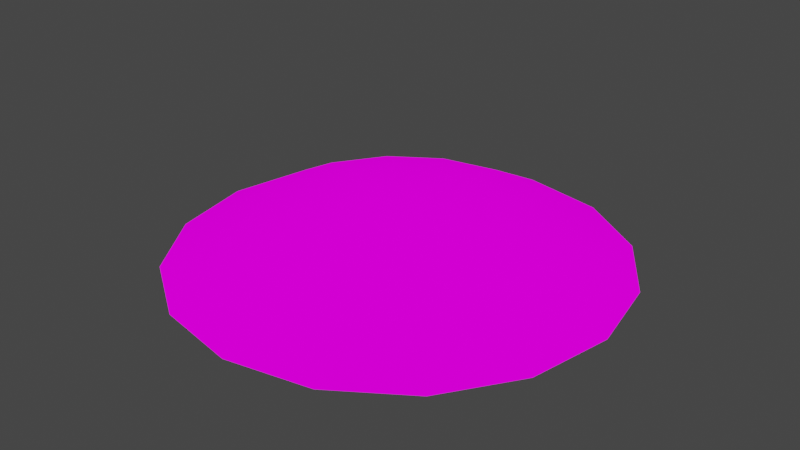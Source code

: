 # Source: sky_clouds_01.blend  (saved by Blender 2.92.15; exported with 4.5.12 LTS)
import bpy
from mathutils import Matrix  # noqa: F401  (used for matrix-valued properties, if any)

bpy.ops.wm.read_factory_settings(use_empty=True)
scene = bpy.context.scene
scene.name = 'Scene'

# ---- images (referenced by path relative to the original .blend; pixels are not part of the script)
import os
ASSET_DIR = os.environ.get("B2B_ASSET_DIR", "")  # directory of the original .blend (textures are referenced by path, not embedded)
HERE = os.path.dirname(os.path.abspath(__file__))  # packed textures are extracted next to this script under _unpacked/

def load_image(name, relpath, width, height, colorspace="sRGB"):
    """Load a texture the original file referenced (path relative to the .blend, or extracted next to this script)."""
    p = next((c for c in (os.path.join(HERE, relpath), os.path.join(ASSET_DIR, relpath)) if relpath and os.path.exists(c)), "")
    if p:
        img = bpy.data.images.load(p, check_existing=True)
        img.name = name
    else:  # same state as the original file: an image datablock whose file is absent (Cycles renders it pink)
        img = bpy.data.images.new(name, width, height)
        img.source = "FILE"
        img.filepath = "//" + (relpath or name)
    img.colorspace_settings.name = colorspace
    return img
img_tri_sky_clouds_01 = load_image('Tri sky_clouds_01', '', 1024, 1024, 'sRGB')

# ---- materials (node trees are filled in below, after node groups)
mat_skymaterial = bpy.data.materials.new('SkyMaterial')
mat_skymaterial.use_transparent_shadow = False

# ---- node groups
ng_auto_smooth = bpy.data.node_groups.new('Auto Smooth', 'GeometryNodeTree')
_s = ng_auto_smooth.interface.new_socket(name='Geometry', in_out='OUTPUT', socket_type='NodeSocketGeometry')
_s = ng_auto_smooth.interface.new_socket(name='Geometry', in_out='INPUT', socket_type='NodeSocketGeometry')
_s = ng_auto_smooth.interface.new_socket(name='Angle', in_out='INPUT', socket_type='NodeSocketFloat')
_s.subtype = 'ANGLE'
_s.min_value = 0.0
_s.max_value = 3.142
ng_auto_smooth.is_modifier = True
_N = ng_auto_smooth.nodes; _L = ng_auto_smooth.links
n0 = _N.new('NodeGroupOutput'); n0.name = 'Group Output'; n0.location = (480, -100)
n1 = _N.new('NodeGroupInput'); n1.name = 'Group Input'; n1.location = (-420, -300)
n2 = _N.new('NodeGroupInput'); n2.name = 'Group Input.001'; n2.location = (-60, -100)
n3 = _N.new('GeometryNodeSetShadeSmooth'); n3.name = 'Set Shade Smooth'; n3.location = (120, -100)
n3.domain = 'EDGE'
n4 = _N.new('GeometryNodeSetShadeSmooth'); n4.name = 'Set Shade Smooth.001'; n4.location = (300, -100)
n5 = _N.new('GeometryNodeInputMeshEdgeAngle'); n5.name = 'Edge Angle'; n5.location = (-420, -220)
n6 = _N.new('GeometryNodeInputEdgeSmooth'); n6.name = 'Is Edge Smooth'; n6.location = (-60, -160)
n7 = _N.new('GeometryNodeInputShadeSmooth'); n7.name = 'Is Face Smooth'; n7.location = (-240, -340)
n8 = _N.new('FunctionNodeBooleanMath'); n8.name = 'Boolean Math'; n8.location = (-60, -220)
n9 = _N.new('FunctionNodeCompare'); n9.name = 'Compare'; n9.location = (-240, -180)
n9.operation = 'LESS_EQUAL'
_L.new(n5.outputs[0], n9.inputs[0])
_L.new(n4.outputs[0], n0.inputs[0])
_L.new(n1.outputs[1], n9.inputs[1])
_L.new(n9.outputs[0], n8.inputs[0])
_L.new(n7.outputs[0], n8.inputs[1])
_L.new(n2.outputs[0], n3.inputs[0])
_L.new(n6.outputs[0], n3.inputs[1])
_L.new(n3.outputs[0], n4.inputs[0])
_L.new(n8.outputs[0], n3.inputs[2])
n0.is_active_output = True

# ---- material node trees
mat_skymaterial.use_nodes = True; mat_skymaterial.node_tree.nodes.clear()
_N = mat_skymaterial.node_tree.nodes; _L = mat_skymaterial.node_tree.links
n0 = _N.new('ShaderNodeOutputMaterial'); n0.name = 'Material Output'; n0.location = (212, 331)
n1 = _N.new('ShaderNodeBsdfDiffuse'); n1.name = 'Diffuse BSDF'; n1.location = (-78, 331)
n1.inputs[1].default_value = 1.0
n2 = _N.new('ShaderNodeTexImage'); n2.name = 'Image Texture'; n2.location = (-444, 373)
n2.label = 'Base'
n2.image = img_tri_sky_clouds_01
n3 = _N.new('ShaderNodeUVMap'); n3.name = 'UV Map'; n3.location = (-751, 232)
n3.uv_map = 'UVMap'
_L.new(n1.outputs[0], n0.inputs[0])
_L.new(n2.outputs[0], n1.inputs[0])
_L.new(n3.outputs[0], n2.inputs[0])
n0.is_active_output = True

# ---- world
world_world = bpy.data.worlds.new('World'); scene.world = world_world
world_world.use_nodes = True; world_world.node_tree.nodes.clear()
_N = world_world.node_tree.nodes; _L = world_world.node_tree.links
n0 = _N.new('ShaderNodeOutputWorld'); n0.name = 'World Output'; n0.location = (300, 300)
n1 = _N.new('ShaderNodeBackground'); n1.name = 'Background'; n1.location = (10, 300)
n1.inputs[0].default_value = (0.05088, 0.05088, 0.05088, 1.0)
_L.new(n1.outputs[0], n0.inputs[0])
n0.is_active_output = True
world_world.color = (0.05088, 0.05088, 0.05088)
world_world.use_sun_shadow = False
world_world.sun_shadow_jitter_overblur = 0.0

# ---- meshes
me_skyclouds = bpy.data.meshes.new('SkyClouds')
me_skyclouds.from_pydata([(9.295e-09, 0.2629, 0.2934), (-0.1006, 0.2429, 0.2934), (-0.1859, 0.1859, 0.2934), (-0.2429, 0.1006, 0.2934), (-0.2629, -1.176e-08, 0.2934), (-0.2429, -0.1006, 0.2934), (-0.1859, -0.1859, 0.2934), (-0.1006, -0.2429, 0.2934), (-3.04e-08, -0.2629, 0.2934), (0.1006, -0.2429, 0.2934), (0.1859, -0.1859, 0.2934), (0.2429, -0.1006, 0.2934), (0.2629, 2.868e-09, 0.2934), (0.2429, 0.1006, 0.2934), (0.1859, 0.1859, 0.2934), (0.1006, 0.2429, 0.2934), (-1.028e-08, 2.358e-09, 0.3212), (0.3382, 0.3382, 0.2525), (0.4418, 0.183, 0.2525), (0.4782, 9.057e-09, 0.2525), (0.4418, -0.183, 0.2525), (0.3382, -0.3382, 0.2525), (0.183, -0.4418, 0.2525), (-4.805e-08, -0.4782, 0.2525), (-0.183, -0.4418, 0.2525), (-0.3382, -0.3382, 0.2525), (-0.4418, -0.183, 0.2525), (-0.4782, -1.755e-08, 0.2525), (-0.4418, 0.183, 0.2525), (-0.3382, 0.3382, 0.2525), (-0.183, 0.4418, 0.2525), (2.416e-08, 0.4782, 0.2525), (0.183, 0.4418, 0.2525), (0.5254, 0.5254, 0.1758), (0.6864, 0.2843, 0.1758), (0.743, 6.598e-09, 0.1758), (0.6864, -0.2843, 0.1758), (0.5254, -0.5254, 0.1758), (0.2843, -0.6864, 0.1758), (-7.705e-08, -0.743, 0.1758), (-0.2843, -0.6864, 0.1758), (-0.5254, -0.5254, 0.1758), (-0.6864, -0.2843, 0.1758), (-0.743, -3.474e-08, 0.1758), (-0.6864, 0.2843, 0.1758), (-0.5254, 0.5254, 0.1758), (-0.2843, 0.6864, 0.1758), (3.513e-08, 0.743, 0.1758), (0.2843, 0.6864, 0.1758), (0.7674, 0.7674, 0.0), (1.003, 0.4153, 0.0), (1.085, 7.354e-09, 0.0), (1.003, -0.4153, 0.0), (0.7674, -0.7674, 0.0), (0.4153, -1.003, 0.0), (-1.228e-07, -1.085, 0.0), (-0.4153, -1.003, 0.0), (-0.7674, -0.7674, 0.0), (-1.003, -0.4153, 0.0), (-1.085, -5.302e-08, 0.0), (-1.003, 0.4153, 0.0), (-0.7674, 0.7674, 0.0), (-0.4153, 1.003, 0.0), (4.104e-08, 1.085, 0.0), (0.4153, 1.003, 0.0)], [], [(2, 1, 16), (10, 9, 16), (3, 2, 16), (11, 10, 16), (4, 3, 16), (12, 11, 16), (5, 4, 16), (13, 12, 16), (6, 5, 16), (14, 13, 16), (7, 6, 16), (15, 14, 16), (8, 7, 16), (1, 0, 16), (0, 15, 16), (9, 8, 16), (1, 2, 29, 30), (9, 10, 21, 22), (2, 3, 28, 29), (10, 11, 20, 21), (3, 4, 27, 28), (11, 12, 19, 20), (4, 5, 26, 27), (12, 13, 18, 19), (5, 6, 25, 26), (13, 14, 17, 18), (6, 7, 24, 25), (14, 15, 32, 17), (7, 8, 23, 24), (0, 1, 30, 31), (15, 0, 31, 32), (8, 9, 22, 23), (23, 22, 38, 39), (32, 31, 47, 48), (31, 30, 46, 47), (24, 23, 39, 40), (17, 32, 48, 33), (25, 24, 40, 41), (18, 17, 33, 34), (26, 25, 41, 42), (19, 18, 34, 35), (27, 26, 42, 43), (20, 19, 35, 36), (28, 27, 43, 44), (21, 20, 36, 37), (29, 28, 44, 45), (22, 21, 37, 38), (30, 29, 45, 46), (43, 42, 58, 59), (36, 35, 51, 52), (44, 43, 59, 60), (37, 36, 52, 53), (45, 44, 60, 61), (38, 37, 53, 54), (46, 45, 61, 62), (39, 38, 54, 55), (48, 47, 63, 64), (47, 46, 62, 63), (40, 39, 55, 56), (33, 48, 64, 49), (41, 40, 56, 57), (34, 33, 49, 50), (42, 41, 57, 58), (35, 34, 50, 51)])
me_skyclouds.polygons.foreach_set('use_smooth', [True] * 64)
_uv = me_skyclouds.uv_layers.new(name='UVMap')
_uv.uv.foreach_set('vector', [2.816, 2.98, 2.609, 3.064, 2.5, 2.5, 2.184, 2.02, 2.391, 1.936, 2.5, 2.5, 2.976, 2.822, 2.816, 2.98, 2.5, 2.5, 2.024, 2.178, 2.184, 2.02, 2.5, 2.5, 3.063, 2.615, 2.976, 2.822, 2.5, 2.5, 1.937, 2.385, 2.024, 2.178, 2.5, 2.5, 3.064, 2.391, 3.063, 2.615, 2.5, 2.5, 1.936, 2.609, 1.937, 2.385, 2.5, 2.5, 2.98, 2.184, 3.064, 2.391, 2.5, 2.5, 2.02, 2.816, 1.936, 2.609, 2.5, 2.5, 2.822, 2.024, 2.98, 2.184, 2.5, 2.5, 2.178, 2.976, 2.02, 2.816, 2.5, 2.5, 2.615, 1.937, 2.822, 2.024, 2.5, 2.5, 2.609, 3.064, 2.385, 3.063, 2.5, 2.5, 2.385, 3.063, 2.178, 2.976, 2.5, 2.5, 2.391, 1.936, 2.615, 1.937, 2.5, 2.5, 2.609, 3.064, 2.816, 2.98, 3.082, 3.38, 2.701, 3.536, 2.391, 1.936, 2.184, 2.02, 1.918, 1.62, 2.299, 1.464, 2.816, 2.98, 2.976, 2.822, 3.374, 3.09, 3.082, 3.38, 2.184, 2.02, 2.024, 2.178, 1.626, 1.91, 1.918, 1.62, 2.976, 2.822, 3.063, 2.615, 3.534, 2.711, 3.374, 3.09, 2.024, 2.178, 1.937, 2.385, 1.466, 2.289, 1.626, 1.91, 3.063, 2.615, 3.064, 2.391, 3.536, 2.299, 3.534, 2.711, 1.937, 2.385, 1.936, 2.609, 1.464, 2.701, 1.466, 2.289, 3.064, 2.391, 2.98, 2.184, 3.38, 1.918, 3.536, 2.299, 1.936, 2.609, 2.02, 2.816, 1.62, 3.082, 1.464, 2.701, 2.98, 2.184, 2.822, 2.024, 3.09, 1.626, 3.38, 1.918, 2.02, 2.816, 2.178, 2.976, 1.91, 3.374, 1.62, 3.082, 2.822, 2.024, 2.615, 1.937, 2.711, 1.466, 3.09, 1.626, 2.385, 3.063, 2.609, 3.064, 2.701, 3.536, 2.289, 3.534, 2.178, 2.976, 2.385, 3.063, 2.289, 3.534, 1.91, 3.374, 2.615, 1.937, 2.391, 1.936, 2.299, 1.464, 2.711, 1.466, 2.711, 1.466, 2.299, 1.464, 2.18, 0.8641, 2.83, 0.8661, 1.91, 3.374, 2.289, 3.534, 2.17, 4.134, 1.57, 3.883, 2.289, 3.534, 2.701, 3.536, 2.82, 4.136, 2.17, 4.134, 3.09, 1.626, 2.711, 1.466, 2.83, 0.8661, 3.43, 1.117, 1.62, 3.082, 1.91, 3.374, 1.57, 3.883, 1.111, 3.422, 3.38, 1.918, 3.09, 1.626, 3.43, 1.117, 3.889, 1.578, 1.464, 2.701, 1.62, 3.082, 1.111, 3.422, 0.8641, 2.82, 3.536, 2.299, 3.38, 1.918, 3.889, 1.578, 4.136, 2.18, 1.466, 2.289, 1.464, 2.701, 0.8641, 2.82, 0.8661, 2.17, 3.534, 2.711, 3.536, 2.299, 4.136, 2.18, 4.134, 2.83, 1.626, 1.91, 1.466, 2.289, 0.8661, 2.17, 1.117, 1.57, 3.374, 3.09, 3.534, 2.711, 4.134, 2.83, 3.883, 3.43, 1.918, 1.62, 1.626, 1.91, 1.117, 1.57, 1.578, 1.111, 3.082, 3.38, 3.374, 3.09, 3.883, 3.43, 3.422, 3.889, 2.299, 1.464, 1.918, 1.62, 1.578, 1.111, 2.18, 0.8641, 2.701, 3.536, 3.082, 3.38, 3.422, 3.889, 2.82, 4.136, 4.134, 2.83, 4.136, 2.18, 4.999, 2.003, 4.999, 2.997, 1.117, 1.57, 0.8661, 2.17, 0.0004999, 2.003, 0.381, 1.084, 3.883, 3.43, 4.134, 2.83, 4.999, 2.997, 4.619, 3.916, 1.578, 1.111, 1.117, 1.57, 0.381, 1.084, 1.084, 0.381, 3.422, 3.889, 3.883, 3.43, 4.619, 3.916, 3.916, 4.619, 2.18, 0.8641, 1.578, 1.111, 1.084, 0.381, 2.003, 0.0005005, 2.82, 4.136, 3.422, 3.889, 3.916, 4.619, 2.997, 4.999, 2.83, 0.8661, 2.18, 0.8641, 2.003, 0.0005005, 2.997, 0.0004999, 1.57, 3.883, 2.17, 4.134, 2.003, 5.0, 1.084, 4.619, 2.17, 4.134, 2.82, 4.136, 2.997, 4.999, 2.003, 5.0, 3.43, 1.117, 2.83, 0.8661, 2.997, 0.0004999, 3.916, 0.381, 1.111, 3.422, 1.57, 3.883, 1.084, 4.619, 0.381, 3.916, 3.889, 1.578, 3.43, 1.117, 3.916, 0.381, 4.619, 1.084, 0.8641, 2.82, 1.111, 3.422, 0.381, 3.916, 0.0004999, 2.997, 4.136, 2.18, 3.889, 1.578, 4.619, 1.084, 4.999, 2.003, 0.8661, 2.17, 0.8641, 2.82, 0.0004999, 2.997, 0.0004999, 2.003])
me_skyclouds.materials.append(mat_skymaterial)
me_skyclouds.use_remesh_fix_poles = True
me_skyclouds.use_remesh_preserve_attributes = False
me_skyclouds.use_mirror_vertex_groups = False
me_skyclouds.update()

# ---- objects
ob_skyparent = bpy.data.objects.new('SkyParent', None)
ob_skyclouds = bpy.data.objects.new('SkyClouds', me_skyclouds)

# ---- transforms, parenting, visibility, modifiers, constraints
ob_skyparent.location = (0.0, 0.0, 0.0)
ob_skyparent.empty_display_type = 'CUBE'
ob_skyparent.empty_display_size = 11.99
ob_skyparent.lineart.crease_threshold = 0.0
ob_skyclouds.parent = ob_skyparent
ob_skyclouds.location = (0.0, 0.0, 0.0)
ob_skyclouds.scale = (96.19, 96.19, 96.19)
ob_skyclouds.lineart.crease_threshold = 0.0
_m = ob_skyclouds.modifiers.new('Triangulate', 'TRIANGULATE')
_m = ob_skyclouds.modifiers.new('Auto Smooth', 'NODES')
_m.node_group = ng_auto_smooth
_gi = [s.identifier for s in ng_auto_smooth.interface.items_tree if s.item_type == 'SOCKET' and s.in_out == 'INPUT']
_m[_gi[1]] = 1.899  # Angle

# ---- collection membership
scene.collection.objects.link(ob_skyparent)
scene.collection.objects.link(ob_skyclouds)

# ---- scene / render settings (as saved in the file)
scene.frame_start = 1; scene.frame_end = 250; scene.frame_set(1)
scene.render.engine = 'BLENDER_EEVEE_NEXT'
scene.cycles.use_denoising = False
scene.cycles.samples = 128
scene.cycles.sampling_pattern = 'TABULATED_SOBOL'
scene.cycles.use_adaptive_sampling = False
scene.cycles.use_light_tree = False
scene.view_settings.view_transform = 'Filmic'
bpy.context.view_layer.update()

# ---- added for rendering (the .blend has no active camera and no usable light): camera, sun
cam_auto = bpy.data.cameras.new('AutoCamera')
cam_auto.lens = 50.0
cam_auto.sensor_width = 36.0
cam_auto.clip_end = 4820.39
ob_auto_camera = bpy.data.objects.new('AutoCamera', cam_auto)
scene.collection.objects.link(ob_auto_camera)
ob_auto_camera.location = (274.667, -329.601, 235.18)
ob_auto_camera.rotation_euler = (1.09748, -7.21219e-08, 0.694738)
scene.camera = ob_auto_camera
light_auto_sun = bpy.data.lights.new('AutoSun', 'SUN')
light_auto_sun.energy = 3.0
light_auto_sun.angle = 0.0523599
ob_auto_sun = bpy.data.objects.new('AutoSun', light_auto_sun)
scene.collection.objects.link(ob_auto_sun)
ob_auto_sun.rotation_euler = (0.872665, 0.174533, 0.523599)
bpy.context.view_layer.update()
